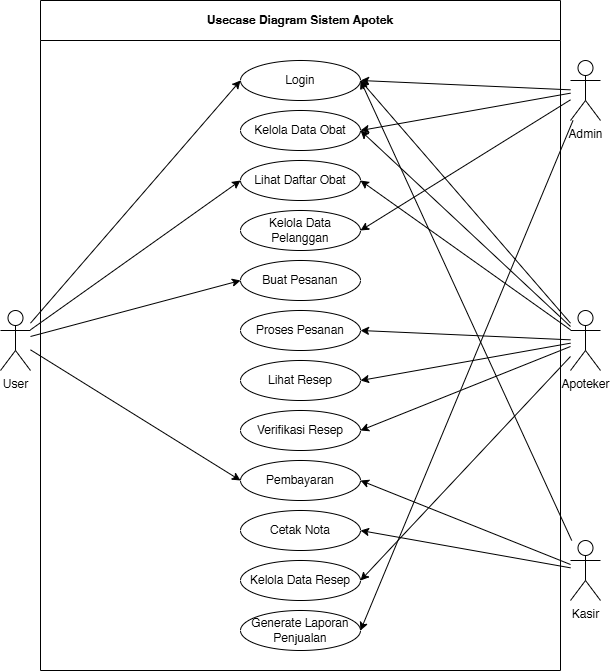

The diagram above was exported from draw.io. Its source (the exported page's mxGraphModel, read from the mxfile embedded in the PNG):
<mxGraphModel dx="1120" dy="468" grid="1" gridSize="10" guides="1" tooltips="1" connect="1" arrows="1" fold="1" page="1" pageScale="1" pageWidth="850" pageHeight="1100" math="0" shadow="0">
  <root>
    <mxCell id="0" />
    <mxCell id="1" parent="0" />
    <mxCell id="S0WyAdLhmANI7v3JdYZN-1" value="Admin" style="shape=umlActor;verticalLabelPosition=bottom;verticalAlign=top;html=1;outlineConnect=0;" vertex="1" parent="1">
      <mxGeometry x="690" y="80" width="30" height="60" as="geometry" />
    </mxCell>
    <mxCell id="S0WyAdLhmANI7v3JdYZN-2" value="Apoteker" style="shape=umlActor;verticalLabelPosition=bottom;verticalAlign=top;html=1;outlineConnect=0;" vertex="1" parent="1">
      <mxGeometry x="690" y="330" width="30" height="60" as="geometry" />
    </mxCell>
    <mxCell id="S0WyAdLhmANI7v3JdYZN-3" value="User" style="shape=umlActor;verticalLabelPosition=bottom;verticalAlign=top;html=1;outlineConnect=0;" vertex="1" parent="1">
      <mxGeometry x="120" y="330" width="30" height="60" as="geometry" />
    </mxCell>
    <mxCell id="S0WyAdLhmANI7v3JdYZN-6" value="Usecase Diagram Sistem Apotek" style="swimlane;whiteSpace=wrap;html=1;startSize=40;" vertex="1" parent="1">
      <mxGeometry x="160" y="20" width="520" height="670" as="geometry" />
    </mxCell>
    <mxCell id="S0WyAdLhmANI7v3JdYZN-7" value="Login" style="ellipse;whiteSpace=wrap;html=1;" vertex="1" parent="S0WyAdLhmANI7v3JdYZN-6">
      <mxGeometry x="200" y="60" width="120" height="40" as="geometry" />
    </mxCell>
    <mxCell id="S0WyAdLhmANI7v3JdYZN-8" value="Kelola Data Obat" style="ellipse;whiteSpace=wrap;html=1;" vertex="1" parent="S0WyAdLhmANI7v3JdYZN-6">
      <mxGeometry x="200" y="110" width="120" height="40" as="geometry" />
    </mxCell>
    <mxCell id="S0WyAdLhmANI7v3JdYZN-9" value="Lihat Daftar Obat" style="ellipse;whiteSpace=wrap;html=1;" vertex="1" parent="S0WyAdLhmANI7v3JdYZN-6">
      <mxGeometry x="200" y="160" width="120" height="40" as="geometry" />
    </mxCell>
    <mxCell id="S0WyAdLhmANI7v3JdYZN-10" value="Kelola Data Pelanggan" style="ellipse;whiteSpace=wrap;html=1;" vertex="1" parent="S0WyAdLhmANI7v3JdYZN-6">
      <mxGeometry x="200" y="210" width="120" height="40" as="geometry" />
    </mxCell>
    <mxCell id="S0WyAdLhmANI7v3JdYZN-12" value="Buat Pesanan" style="ellipse;whiteSpace=wrap;html=1;" vertex="1" parent="S0WyAdLhmANI7v3JdYZN-6">
      <mxGeometry x="200" y="260" width="120" height="40" as="geometry" />
    </mxCell>
    <mxCell id="S0WyAdLhmANI7v3JdYZN-13" value="Proses Pesanan" style="ellipse;whiteSpace=wrap;html=1;" vertex="1" parent="S0WyAdLhmANI7v3JdYZN-6">
      <mxGeometry x="200" y="310" width="120" height="40" as="geometry" />
    </mxCell>
    <mxCell id="S0WyAdLhmANI7v3JdYZN-19" value="Lihat Resep" style="ellipse;whiteSpace=wrap;html=1;" vertex="1" parent="S0WyAdLhmANI7v3JdYZN-6">
      <mxGeometry x="200" y="360" width="120" height="40" as="geometry" />
    </mxCell>
    <mxCell id="S0WyAdLhmANI7v3JdYZN-18" value="Verifikasi Resep" style="ellipse;whiteSpace=wrap;html=1;" vertex="1" parent="S0WyAdLhmANI7v3JdYZN-6">
      <mxGeometry x="200" y="410" width="120" height="40" as="geometry" />
    </mxCell>
    <mxCell id="S0WyAdLhmANI7v3JdYZN-17" value="Pembayaran" style="ellipse;whiteSpace=wrap;html=1;" vertex="1" parent="S0WyAdLhmANI7v3JdYZN-6">
      <mxGeometry x="200" y="460" width="120" height="40" as="geometry" />
    </mxCell>
    <mxCell id="S0WyAdLhmANI7v3JdYZN-16" value="Cetak Nota" style="ellipse;whiteSpace=wrap;html=1;" vertex="1" parent="S0WyAdLhmANI7v3JdYZN-6">
      <mxGeometry x="200" y="510" width="120" height="40" as="geometry" />
    </mxCell>
    <mxCell id="S0WyAdLhmANI7v3JdYZN-15" value="Kelola Data Resep" style="ellipse;whiteSpace=wrap;html=1;" vertex="1" parent="S0WyAdLhmANI7v3JdYZN-6">
      <mxGeometry x="200" y="560" width="120" height="40" as="geometry" />
    </mxCell>
    <mxCell id="S0WyAdLhmANI7v3JdYZN-14" value="Generate Laporan Penjualan" style="ellipse;whiteSpace=wrap;html=1;" vertex="1" parent="S0WyAdLhmANI7v3JdYZN-6">
      <mxGeometry x="200" y="610" width="120" height="40" as="geometry" />
    </mxCell>
    <mxCell id="S0WyAdLhmANI7v3JdYZN-20" style="edgeStyle=orthogonalEdgeStyle;rounded=0;orthogonalLoop=1;jettySize=auto;html=1;exitX=0.5;exitY=1;exitDx=0;exitDy=0;" edge="1" parent="S0WyAdLhmANI7v3JdYZN-6" source="S0WyAdLhmANI7v3JdYZN-12" target="S0WyAdLhmANI7v3JdYZN-12">
      <mxGeometry relative="1" as="geometry" />
    </mxCell>
    <mxCell id="S0WyAdLhmANI7v3JdYZN-11" value="Kasir" style="shape=umlActor;verticalLabelPosition=bottom;verticalAlign=top;html=1;outlineConnect=0;" vertex="1" parent="1">
      <mxGeometry x="690" y="560" width="30" height="60" as="geometry" />
    </mxCell>
    <mxCell id="S0WyAdLhmANI7v3JdYZN-22" value="" style="endArrow=classic;html=1;rounded=0;entryX=0;entryY=0.5;entryDx=0;entryDy=0;" edge="1" parent="1" source="S0WyAdLhmANI7v3JdYZN-3" target="S0WyAdLhmANI7v3JdYZN-7">
      <mxGeometry width="50" height="50" relative="1" as="geometry">
        <mxPoint x="240" y="380" as="sourcePoint" />
        <mxPoint x="260" y="290" as="targetPoint" />
      </mxGeometry>
    </mxCell>
    <mxCell id="S0WyAdLhmANI7v3JdYZN-23" value="" style="endArrow=classic;html=1;rounded=0;entryX=0;entryY=0.5;entryDx=0;entryDy=0;" edge="1" parent="1" source="S0WyAdLhmANI7v3JdYZN-3" target="S0WyAdLhmANI7v3JdYZN-9">
      <mxGeometry width="50" height="50" relative="1" as="geometry">
        <mxPoint x="200" y="350" as="sourcePoint" />
        <mxPoint x="450" y="350" as="targetPoint" />
      </mxGeometry>
    </mxCell>
    <mxCell id="S0WyAdLhmANI7v3JdYZN-24" value="" style="endArrow=classic;html=1;rounded=0;entryX=0;entryY=0.5;entryDx=0;entryDy=0;" edge="1" parent="1" source="S0WyAdLhmANI7v3JdYZN-3" target="S0WyAdLhmANI7v3JdYZN-12">
      <mxGeometry width="50" height="50" relative="1" as="geometry">
        <mxPoint x="160" y="359" as="sourcePoint" />
        <mxPoint x="370" y="210" as="targetPoint" />
      </mxGeometry>
    </mxCell>
    <mxCell id="S0WyAdLhmANI7v3JdYZN-25" value="" style="endArrow=classic;html=1;rounded=0;entryX=0;entryY=0.5;entryDx=0;entryDy=0;" edge="1" parent="1" source="S0WyAdLhmANI7v3JdYZN-3" target="S0WyAdLhmANI7v3JdYZN-17">
      <mxGeometry width="50" height="50" relative="1" as="geometry">
        <mxPoint x="160" y="370" as="sourcePoint" />
        <mxPoint x="380" y="220" as="targetPoint" />
      </mxGeometry>
    </mxCell>
    <mxCell id="S0WyAdLhmANI7v3JdYZN-26" value="" style="endArrow=classic;html=1;rounded=0;entryX=1;entryY=0.5;entryDx=0;entryDy=0;" edge="1" parent="1" source="S0WyAdLhmANI7v3JdYZN-1" target="S0WyAdLhmANI7v3JdYZN-7">
      <mxGeometry width="50" height="50" relative="1" as="geometry">
        <mxPoint x="600" y="280" as="sourcePoint" />
        <mxPoint x="650" y="230" as="targetPoint" />
      </mxGeometry>
    </mxCell>
    <mxCell id="S0WyAdLhmANI7v3JdYZN-27" value="" style="endArrow=classic;html=1;rounded=0;entryX=1;entryY=0.5;entryDx=0;entryDy=0;" edge="1" parent="1" source="S0WyAdLhmANI7v3JdYZN-2" target="S0WyAdLhmANI7v3JdYZN-7">
      <mxGeometry width="50" height="50" relative="1" as="geometry">
        <mxPoint x="700" y="119" as="sourcePoint" />
        <mxPoint x="490" y="110" as="targetPoint" />
      </mxGeometry>
    </mxCell>
    <mxCell id="S0WyAdLhmANI7v3JdYZN-29" value="" style="endArrow=classic;html=1;rounded=0;entryX=1;entryY=0.5;entryDx=0;entryDy=0;" edge="1" parent="1" source="S0WyAdLhmANI7v3JdYZN-1" target="S0WyAdLhmANI7v3JdYZN-8">
      <mxGeometry width="50" height="50" relative="1" as="geometry">
        <mxPoint x="700" y="119" as="sourcePoint" />
        <mxPoint x="490" y="110" as="targetPoint" />
      </mxGeometry>
    </mxCell>
    <mxCell id="S0WyAdLhmANI7v3JdYZN-30" value="" style="endArrow=classic;html=1;rounded=0;entryX=1;entryY=0.5;entryDx=0;entryDy=0;" edge="1" parent="1" source="S0WyAdLhmANI7v3JdYZN-1" target="S0WyAdLhmANI7v3JdYZN-10">
      <mxGeometry width="50" height="50" relative="1" as="geometry">
        <mxPoint x="710" y="129" as="sourcePoint" />
        <mxPoint x="500" y="120" as="targetPoint" />
      </mxGeometry>
    </mxCell>
    <mxCell id="S0WyAdLhmANI7v3JdYZN-31" value="" style="endArrow=classic;html=1;rounded=0;entryX=1;entryY=0.5;entryDx=0;entryDy=0;" edge="1" parent="1" source="S0WyAdLhmANI7v3JdYZN-1" target="S0WyAdLhmANI7v3JdYZN-14">
      <mxGeometry width="50" height="50" relative="1" as="geometry">
        <mxPoint x="720" y="139" as="sourcePoint" />
        <mxPoint x="510" y="130" as="targetPoint" />
      </mxGeometry>
    </mxCell>
    <mxCell id="S0WyAdLhmANI7v3JdYZN-32" value="" style="endArrow=classic;html=1;rounded=0;entryX=1;entryY=0.5;entryDx=0;entryDy=0;" edge="1" parent="1" source="S0WyAdLhmANI7v3JdYZN-2" target="S0WyAdLhmANI7v3JdYZN-8">
      <mxGeometry width="50" height="50" relative="1" as="geometry">
        <mxPoint x="700" y="269" as="sourcePoint" />
        <mxPoint x="490" y="110" as="targetPoint" />
      </mxGeometry>
    </mxCell>
    <mxCell id="S0WyAdLhmANI7v3JdYZN-33" value="" style="endArrow=classic;html=1;rounded=0;entryX=1;entryY=0.5;entryDx=0;entryDy=0;" edge="1" parent="1" source="S0WyAdLhmANI7v3JdYZN-2" target="S0WyAdLhmANI7v3JdYZN-9">
      <mxGeometry width="50" height="50" relative="1" as="geometry">
        <mxPoint x="710" y="279" as="sourcePoint" />
        <mxPoint x="500" y="120" as="targetPoint" />
      </mxGeometry>
    </mxCell>
    <mxCell id="S0WyAdLhmANI7v3JdYZN-35" value="" style="endArrow=classic;html=1;rounded=0;entryX=1;entryY=0.5;entryDx=0;entryDy=0;" edge="1" parent="1" source="S0WyAdLhmANI7v3JdYZN-2" target="S0WyAdLhmANI7v3JdYZN-13">
      <mxGeometry width="50" height="50" relative="1" as="geometry">
        <mxPoint x="730" y="299" as="sourcePoint" />
        <mxPoint x="520" y="140" as="targetPoint" />
      </mxGeometry>
    </mxCell>
    <mxCell id="S0WyAdLhmANI7v3JdYZN-36" value="" style="endArrow=classic;html=1;rounded=0;entryX=1;entryY=0.5;entryDx=0;entryDy=0;" edge="1" parent="1" source="S0WyAdLhmANI7v3JdYZN-2" target="S0WyAdLhmANI7v3JdYZN-19">
      <mxGeometry width="50" height="50" relative="1" as="geometry">
        <mxPoint x="740" y="309" as="sourcePoint" />
        <mxPoint x="530" y="150" as="targetPoint" />
      </mxGeometry>
    </mxCell>
    <mxCell id="S0WyAdLhmANI7v3JdYZN-37" value="" style="endArrow=classic;html=1;rounded=0;entryX=1;entryY=0.5;entryDx=0;entryDy=0;" edge="1" parent="1" source="S0WyAdLhmANI7v3JdYZN-2" target="S0WyAdLhmANI7v3JdYZN-18">
      <mxGeometry width="50" height="50" relative="1" as="geometry">
        <mxPoint x="750" y="319" as="sourcePoint" />
        <mxPoint x="540" y="160" as="targetPoint" />
      </mxGeometry>
    </mxCell>
    <mxCell id="S0WyAdLhmANI7v3JdYZN-38" value="" style="endArrow=classic;html=1;rounded=0;entryX=1;entryY=0.5;entryDx=0;entryDy=0;" edge="1" parent="1" source="S0WyAdLhmANI7v3JdYZN-2" target="S0WyAdLhmANI7v3JdYZN-15">
      <mxGeometry width="50" height="50" relative="1" as="geometry">
        <mxPoint x="760" y="329" as="sourcePoint" />
        <mxPoint x="550" y="170" as="targetPoint" />
      </mxGeometry>
    </mxCell>
    <mxCell id="S0WyAdLhmANI7v3JdYZN-40" value="" style="endArrow=classic;html=1;rounded=0;entryX=1;entryY=0.5;entryDx=0;entryDy=0;" edge="1" parent="1" source="S0WyAdLhmANI7v3JdYZN-11" target="S0WyAdLhmANI7v3JdYZN-7">
      <mxGeometry width="50" height="50" relative="1" as="geometry">
        <mxPoint x="780" y="349" as="sourcePoint" />
        <mxPoint x="570" y="190" as="targetPoint" />
      </mxGeometry>
    </mxCell>
    <mxCell id="S0WyAdLhmANI7v3JdYZN-41" value="" style="endArrow=classic;html=1;rounded=0;entryX=1;entryY=0.5;entryDx=0;entryDy=0;" edge="1" parent="1" source="S0WyAdLhmANI7v3JdYZN-11" target="S0WyAdLhmANI7v3JdYZN-17">
      <mxGeometry width="50" height="50" relative="1" as="geometry">
        <mxPoint x="790" y="359" as="sourcePoint" />
        <mxPoint x="580" y="200" as="targetPoint" />
      </mxGeometry>
    </mxCell>
    <mxCell id="S0WyAdLhmANI7v3JdYZN-42" value="" style="endArrow=classic;html=1;rounded=0;entryX=1;entryY=0.5;entryDx=0;entryDy=0;" edge="1" parent="1" source="S0WyAdLhmANI7v3JdYZN-11" target="S0WyAdLhmANI7v3JdYZN-16">
      <mxGeometry width="50" height="50" relative="1" as="geometry">
        <mxPoint x="800" y="369" as="sourcePoint" />
        <mxPoint x="590" y="210" as="targetPoint" />
      </mxGeometry>
    </mxCell>
  </root>
</mxGraphModel>